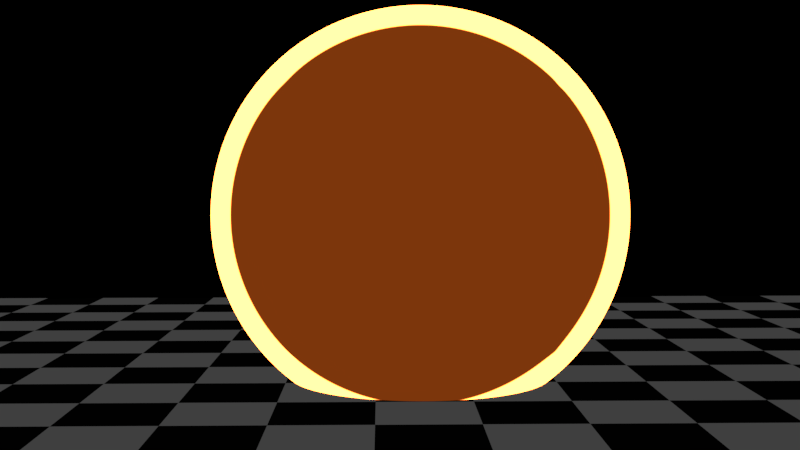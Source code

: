 # Source: Cloudy_Explosion_2_79.blend  (saved by Blender 2.79.6; exported with 4.5.12 LTS)
import bpy
from mathutils import Matrix  # noqa: F401  (used for matrix-valued properties, if any)

bpy.ops.wm.read_factory_settings(use_empty=True)
scene = bpy.context.scene
scene.name = 'Scene'

# ---- collections
col_collection_1 = bpy.data.collections.new('Collection 1'); scene.collection.children.link(col_collection_1)
col_collection_11 = bpy.data.collections.new('Collection 11'); scene.collection.children.link(col_collection_11)

# ---- materials (node trees are filled in below, after node groups)
mat_floor = bpy.data.materials.new('Floor')
mat_floor.alpha_threshold = 0.0
mat_floor.specular_color = (0.0, 0.0, 0.0)
mat_floor.roughness = 0.25
mat_highlight = bpy.data.materials.new('Highlight')
mat_highlight.alpha_threshold = 0.0
mat_highlight.diffuse_color = (1.0, 0.7546, 0.4162, 1.0)
mat_highlight.specular_color = (0.0, 0.0, 0.0)
mat_highlight.roughness = 0.5
mat_orange_black = bpy.data.materials.new('Orange Black')
mat_orange_black.alpha_threshold = 0.0
mat_orange_black.diffuse_color = (0.0182, 0.004749, 0.002186, 1.0)
mat_orange_black.specular_color = (0.0, 0.0, 0.0)
mat_orange_black.roughness = 0.25
mat_black = bpy.data.materials.new('Black')
mat_black.alpha_threshold = 0.0
mat_black.diffuse_color = (0.000176, 0.000176, 0.000176, 1.0)
mat_black.specular_color = (0.0, 0.0, 0.0)
mat_black.roughness = 0.25
mat_orange = bpy.data.materials.new('Orange')
mat_orange.alpha_threshold = 0.0
mat_orange.diffuse_color = (0.5897, 0.1196, 0.000182, 1.0)
mat_orange.specular_color = (0.0, 0.0, 0.0)
mat_orange.roughness = 0.5

# ---- material node trees
mat_floor.use_nodes = True; mat_floor.node_tree.nodes.clear()
_N = mat_floor.node_tree.nodes; _L = mat_floor.node_tree.links
n0 = _N.new('ShaderNodeOutputMaterial'); n0.name = 'Material Output'; n0.location = (300, 300)
n1 = _N.new('ShaderNodeTexChecker'); n1.name = 'Checker Texture'; n1.location = (-217, 273)
n1.inputs[1].default_value = (0.05025, 0.05025, 0.05025, 1.0)
n1.inputs[2].default_value = (0.0001758, 0.0001758, 0.0001758, 1.0)
n1.inputs[3].default_value = 15.0
n2 = _N.new('ShaderNodeEmission'); n2.name = 'Emission'; n2.location = (10, 300)
_L.new(n2.outputs[0], n0.inputs[0])
_L.new(n1.outputs[0], n2.inputs[0])
n0.is_active_output = True
mat_highlight.use_nodes = True; mat_highlight.node_tree.nodes.clear()
_N = mat_highlight.node_tree.nodes; _L = mat_highlight.node_tree.links
n0 = _N.new('ShaderNodeOutputMaterial'); n0.name = 'Material Output'; n0.location = (300, 300)
n1 = _N.new('ShaderNodeEmission'); n1.name = 'Emission'; n1.location = (10, 300)
n2 = _N.new('ShaderNodeLayerWeight'); n2.name = 'Layer Weight'; n2.location = (-545, 172)
n3 = _N.new('ShaderNodeValToRGB'); n3.name = 'ColorRamp'; n3.location = (-348, 190)
while len(n3.color_ramp.elements) > 1: n3.color_ramp.elements.remove(n3.color_ramp.elements[-1])
n3.color_ramp.elements[0].position = 0.5773; n3.color_ramp.elements[0].color = (0.2033, 0.03686, 0.003792, 1.0)
_e = n3.color_ramp.elements.new(0.5909); _e.color = (16.29, 2.912, 0.4353, 1.0)
_L.new(n1.outputs[0], n0.inputs[0])
_L.new(n2.outputs[1], n3.inputs[0])
_L.new(n3.outputs[0], n1.inputs[0])
n0.is_active_output = True
mat_orange_black.use_nodes = True; mat_orange_black.node_tree.nodes.clear()
_N = mat_orange_black.node_tree.nodes; _L = mat_orange_black.node_tree.links
n0 = _N.new('ShaderNodeOutputMaterial'); n0.name = 'Material Output'; n0.location = (300, 300)
n1 = _N.new('ShaderNodeEmission'); n1.name = 'Emission'; n1.location = (10, 300)
n1.inputs[0].default_value = (0.01821, 0.00253, 0.0007866, 1.0)
_L.new(n1.outputs[0], n0.inputs[0])
n0.is_active_output = True
mat_black.use_nodes = True; mat_black.node_tree.nodes.clear()
_N = mat_black.node_tree.nodes; _L = mat_black.node_tree.links
n0 = _N.new('ShaderNodeOutputMaterial'); n0.name = 'Material Output'; n0.location = (300, 300)
n1 = _N.new('ShaderNodeEmission'); n1.name = 'Emission'; n1.location = (10, 300)
n1.inputs[0].default_value = (0.003757, 0.003757, 0.003757, 1.0)
_L.new(n1.outputs[0], n0.inputs[0])
n0.is_active_output = True
mat_orange.use_nodes = True; mat_orange.node_tree.nodes.clear()
_N = mat_orange.node_tree.nodes; _L = mat_orange.node_tree.links
n0 = _N.new('ShaderNodeOutputMaterial'); n0.name = 'Material Output'; n0.location = (300, 300)
n1 = _N.new('ShaderNodeEmission'); n1.name = 'Emission'; n1.location = (10, 300)
n1.inputs[0].default_value = (0.5897, 0.1196, 0.0001818, 1.0)
_L.new(n1.outputs[0], n0.inputs[0])
n0.is_active_output = True

# ---- world
world_world = bpy.data.worlds.new('World'); scene.world = world_world
world_world.use_nodes = True; world_world.node_tree.nodes.clear()
_N = world_world.node_tree.nodes; _L = world_world.node_tree.links
n0 = _N.new('ShaderNodeOutputWorld'); n0.name = 'World Output'; n0.location = (300, 300)
n1 = _N.new('ShaderNodeBackground'); n1.name = 'Background'; n1.location = (10, 300)
n1.inputs[0].default_value = (0.0, 0.0, 0.0, 1.0)
_L.new(n1.outputs[0], n0.inputs[0])
n0.is_active_output = True
world_world.color = (0.05088, 0.05088, 0.05088)
world_world.use_sun_shadow = False
world_world.sun_shadow_jitter_overblur = 0.0

# ---- cameras
cam_camera = bpy.data.cameras.new('Camera')
cam_camera.display_size = 2.0
cam_camera.dof.focus_distance = 0.0

# ---- lights
light_sun = bpy.data.lights.new('Sun', 'SUN')
light_sun.transmission_factor = 0.0
light_sun.angle = 0.2487
light_sun.energy = 1.0
light_sun.shadow_buffer_clip_start = 0.5
light_sun.shadow_soft_size = 0.125
light_sun.shadow_cascade_max_distance = 1000.0

# ---- meshes
me_plane_001 = bpy.data.meshes.new('Plane.001')
me_plane_001.from_pydata([(-1.0, -1.0, 0.0), (1.0, -1.0, 0.0), (-1.0, 1.0, 0.0), (1.0, 1.0, 0.0)], [], [(0, 1, 3, 2)])
me_plane_001.polygons.foreach_set('use_smooth', [True] * 1)
_uv = me_plane_001.uv_layers.new(name='UVMap')
_uv.uv.foreach_set('vector', [-1.0, -2.0, 1.0, -2.0, 1.0, 0.0, -1.0, 0.0])
me_plane_001.materials.append(mat_floor)
me_plane_001.use_remesh_preserve_volume = False
me_plane_001.use_remesh_preserve_attributes = False
me_plane_001.use_mirror_vertex_groups = False
me_plane_001.update()
me_cube_002 = bpy.data.meshes.new('Cube.002')
me_cube_002.from_pydata([(-1.0, -1.0, -1.0), (-1.0, -1.0, 1.0), (-1.0, 1.0, -1.0), (-1.0, 1.0, 1.0), (1.0, -1.0, -1.0), (1.0, -1.0, 1.0), (1.0, 1.0, -1.0), (1.0, 1.0, 1.0)], [], [(0, 1, 3, 2), (2, 3, 7, 6), (6, 7, 5, 4), (4, 5, 1, 0), (2, 6, 4, 0), (7, 3, 1, 5)])
me_cube_002.polygons.foreach_set('use_smooth', [True] * 6)
me_cube_002.materials.append(mat_highlight)
me_cube_002.use_remesh_preserve_volume = False
me_cube_002.use_remesh_preserve_attributes = False
me_cube_002.use_mirror_vertex_groups = False
me_cube_002.update()
me_cube_005 = bpy.data.meshes.new('Cube.005')
me_cube_005.from_pydata([(-1.0, -1.0, -1.0), (-1.0, -1.0, 1.0), (-1.0, 1.0, -1.0), (-1.0, 1.0, 1.0), (1.0, -1.0, -1.0), (1.0, -1.0, 1.0), (1.0, 1.0, -1.0), (1.0, 1.0, 1.0)], [], [(0, 1, 3, 2), (2, 3, 7, 6), (6, 7, 5, 4), (4, 5, 1, 0), (2, 6, 4, 0), (7, 3, 1, 5)])
me_cube_005.polygons.foreach_set('use_smooth', [True] * 6)
me_cube_005.materials.append(mat_orange_black)
me_cube_005.use_remesh_preserve_volume = False
me_cube_005.use_remesh_preserve_attributes = False
me_cube_005.use_mirror_vertex_groups = False
me_cube_005.update()
me_cube_004 = bpy.data.meshes.new('Cube.004')
me_cube_004.from_pydata([(-1.0, -1.0, -1.0), (-1.0, -1.0, 1.0), (-1.0, 1.0, -1.0), (-1.0, 1.0, 1.0), (1.0, -1.0, -1.0), (1.0, -1.0, 1.0), (1.0, 1.0, -1.0), (1.0, 1.0, 1.0)], [], [(0, 1, 3, 2), (2, 3, 7, 6), (6, 7, 5, 4), (4, 5, 1, 0), (2, 6, 4, 0), (7, 3, 1, 5)])
me_cube_004.polygons.foreach_set('use_smooth', [True] * 6)
me_cube_004.materials.append(mat_black)
me_cube_004.use_remesh_preserve_volume = False
me_cube_004.use_remesh_preserve_attributes = False
me_cube_004.use_mirror_vertex_groups = False
me_cube_004.update()
me_cube_001 = bpy.data.meshes.new('Cube.001')
me_cube_001.from_pydata([(-1.0, -1.0, -1.0), (-1.0, -1.0, 1.0), (-1.0, 1.0, -1.0), (-1.0, 1.0, 1.0), (1.0, -1.0, -1.0), (1.0, -1.0, 1.0), (1.0, 1.0, -1.0), (1.0, 1.0, 1.0)], [], [(0, 1, 3, 2), (2, 3, 7, 6), (6, 7, 5, 4), (4, 5, 1, 0), (2, 6, 4, 0), (7, 3, 1, 5)])
me_cube_001.polygons.foreach_set('use_smooth', [True] * 6)
me_cube_001.materials.append(mat_orange)
me_cube_001.use_remesh_preserve_volume = False
me_cube_001.use_remesh_preserve_attributes = False
me_cube_001.use_mirror_vertex_groups = False
me_cube_001.update()

# ---- objects
ob_floor = bpy.data.objects.new('Floor', me_plane_001)
ob_center = bpy.data.objects.new('Center', me_cube_002)
ob_fire = bpy.data.objects.new('Fire', me_cube_005)
ob_fire_bloom = bpy.data.objects.new('Fire Bloom', me_cube_004)
ob_smoke = bpy.data.objects.new('Smoke', me_cube_001)
ob_disp_amount = bpy.data.objects.new('Disp Amount', None)
ob_camera = bpy.data.objects.new('Camera', cam_camera)
ob_fine_texture = bpy.data.objects.new('Fine Texture', None)
ob_melt_back = bpy.data.objects.new('Melt Back', None)
ob_overall_disp = bpy.data.objects.new('Overall Disp', None)
ob_sun = bpy.data.objects.new('Sun', light_sun)

# ---- transforms, parenting, visibility, modifiers, constraints
ob_floor.location = (0.0, 0.0, 0.0)
ob_floor.scale = (12.61, 12.61, 12.61)
ob_floor.lineart.crease_threshold = 0.0
ob_center.location = (0.0, 0.0, 3.083)
ob_center.lineart.crease_threshold = 0.0
_vg = ob_center.vertex_groups.new(name='Full Weight')
_vg = ob_center.vertex_groups.new(name='No Weight')
_vg = ob_center.vertex_groups.new(name='Mask')
_vg = ob_center.vertex_groups.new(name='Disp')
_vg = ob_center.vertex_groups.new(name='Texture')
_vg.add([0, 1, 2, 3, 4, 5, 6, 7], 1.0, 'REPLACE')
_vg = ob_center.vertex_groups.new(name='Edge Smooth')
_vg = ob_center.vertex_groups.new(name='Fine Texture')
_m = ob_center.modifiers.new('Subsurf', 'SUBSURF')
_m.uv_smooth = 'PRESERVE_CORNERS'
_m.levels = 6
_m.render_levels = 5
_m.show_only_control_edges = False
_m = ob_center.modifiers.new('Cast', 'CAST')
_m.factor = 1.0
_m = ob_center.modifiers.new('Texture', 'VERTEX_WEIGHT_EDIT')
_m.vertex_group = 'Texture'
_m.falloff_type = 'CURVE'
_m.mask_tex_mapping = 'OBJECT'
_m.mask_tex_map_object = ob_overall_disp
_m = ob_center.modifiers.new('Fine Texture', 'VERTEX_WEIGHT_EDIT')
_m.vertex_group = 'Fine Texture'
_m.falloff_type = 'CURVE'
_m.use_add = True
_m.add_threshold = 1.401e-45
_m.mask_tex_mapping = 'OBJECT'
_m.mask_tex_map_object = ob_fine_texture
_m = ob_center.modifiers.new('Disp Copy', 'VERTEX_WEIGHT_MIX')
_m.vertex_group_a = 'Disp'
_m.vertex_group_b = 'Texture'
_m.mix_set = 'ALL'
_m = ob_center.modifiers.new('Mask Copy', 'VERTEX_WEIGHT_MIX')
_m.vertex_group_a = 'Mask'
_m.vertex_group_b = 'Texture'
_m.mix_set = 'ALL'
_m = ob_center.modifiers.new('Edge Smooth Copy', 'VERTEX_WEIGHT_MIX')
_m.vertex_group_a = 'Edge Smooth'
_m.vertex_group_b = 'Texture'
_m.mix_set = 'ALL'
_m = ob_center.modifiers.new('Fine Texture Add', 'VERTEX_WEIGHT_MIX')
_m.vertex_group_a = 'Mask'
_m.vertex_group_b = 'Fine Texture'
_m.mix_mode = 'ADD'
_m.mix_set = 'ALL'
_m = ob_center.modifiers.new('Mask Threshold', 'VERTEX_WEIGHT_EDIT')
_m.vertex_group = 'Mask'
_m.use_remove = True
_m.remove_threshold = 0.7504
_m.mask_tex_mapping = 'OBJECT'
_m.mask_tex_map_object = ob_overall_disp
_m = ob_center.modifiers.new('Edge Smooth Threshold', 'VERTEX_WEIGHT_EDIT')
_m.vertex_group = 'Edge Smooth'
_m.use_remove = True
_m.remove_threshold = 0.7004
_m.mask_tex_mapping = 'OBJECT'
_m.mask_tex_map_object = ob_overall_disp
_m = ob_center.modifiers.new('Displace', 'DISPLACE')
_m.vertex_group = 'Disp'
_m.mid_level = 0.0
_m.strength = 2.086
_m = ob_center.modifiers.new('Subsurf.001', 'SUBSURF')
_m.uv_smooth = 'PRESERVE_CORNERS'
_m.quality = 1
_m.render_levels = 1
_m.show_only_control_edges = False
_m.use_creases = False
_m = ob_center.modifiers.new('Displace.001', 'DISPLACE')
_m.vertex_group = 'Disp'
_m.mid_level = 0.0
_m.strength = 1.043
_m = ob_center.modifiers.new('Mask', 'MASK')
_m.show_render = False
_m.vertex_group = 'Mask'
_m.invert_vertex_group = True
_m = ob_center.modifiers.new('Smooth', 'SMOOTH')
_m.factor = 1.0
_m.iterations = 35
ob_fire.location = (0.0, 0.0, 3.083)
ob_fire.lineart.crease_threshold = 0.0
_vg = ob_fire.vertex_groups.new(name='Full Weight')
_vg = ob_fire.vertex_groups.new(name='No Weight')
_vg = ob_fire.vertex_groups.new(name='Mask')
_vg = ob_fire.vertex_groups.new(name='Disp')
_vg = ob_fire.vertex_groups.new(name='Texture')
_vg.add([0, 1, 2, 3, 4, 5, 6, 7], 1.0, 'REPLACE')
_vg = ob_fire.vertex_groups.new(name='Edge Smooth')
_vg = ob_fire.vertex_groups.new(name='Fine Texture')
_m = ob_fire.modifiers.new('Subsurf', 'SUBSURF')
_m.uv_smooth = 'PRESERVE_CORNERS'
_m.levels = 6
_m.render_levels = 6
_m.show_only_control_edges = False
_m = ob_fire.modifiers.new('Cast', 'CAST')
_m.factor = 1.0
_m = ob_fire.modifiers.new('Texture', 'VERTEX_WEIGHT_EDIT')
_m.vertex_group = 'Texture'
_m.falloff_type = 'CURVE'
_m.mask_tex_mapping = 'OBJECT'
_m.mask_tex_map_object = ob_overall_disp
_m = ob_fire.modifiers.new('Fine Texture', 'VERTEX_WEIGHT_EDIT')
_m.vertex_group = 'Fine Texture'
_m.falloff_type = 'CURVE'
_m.use_add = True
_m.add_threshold = 1.401e-45
_m.mask_tex_mapping = 'OBJECT'
_m.mask_tex_map_object = ob_fine_texture
_m = ob_fire.modifiers.new('Disp Copy', 'VERTEX_WEIGHT_MIX')
_m.vertex_group_a = 'Disp'
_m.vertex_group_b = 'Texture'
_m.mix_set = 'ALL'
_m = ob_fire.modifiers.new('Mask Copy', 'VERTEX_WEIGHT_MIX')
_m.vertex_group_a = 'Mask'
_m.vertex_group_b = 'Texture'
_m.mix_set = 'ALL'
_m = ob_fire.modifiers.new('Edge Smooth Copy', 'VERTEX_WEIGHT_MIX')
_m.vertex_group_a = 'Edge Smooth'
_m.vertex_group_b = 'Texture'
_m.mix_set = 'ALL'
_m = ob_fire.modifiers.new('Fine Texture Add', 'VERTEX_WEIGHT_MIX')
_m.vertex_group_a = 'Mask'
_m.vertex_group_b = 'Fine Texture'
_m.mix_mode = 'ADD'
_m.mix_set = 'ALL'
_m.mask_constant = 0.1
_m = ob_fire.modifiers.new('Mask Threshold', 'VERTEX_WEIGHT_EDIT')
_m.vertex_group = 'Mask'
_m.use_remove = True
_m.remove_threshold = 0.6504
_m.mask_tex_mapping = 'OBJECT'
_m.mask_tex_map_object = ob_overall_disp
_m = ob_fire.modifiers.new('Edge Smooth Threshold', 'VERTEX_WEIGHT_EDIT')
_m.vertex_group = 'Edge Smooth'
_m.use_remove = True
_m.remove_threshold = 0.6004
_m.mask_tex_mapping = 'OBJECT'
_m.mask_tex_map_object = ob_overall_disp
_m = ob_fire.modifiers.new('Displace', 'DISPLACE')
_m.vertex_group = 'Disp'
_m.mid_level = 0.0
_m.strength = 2.086
_m = ob_fire.modifiers.new('Subsurf.001', 'SUBSURF')
_m.uv_smooth = 'PRESERVE_CORNERS'
_m.quality = 1
_m.render_levels = 1
_m.show_only_control_edges = False
_m.use_creases = False
_m = ob_fire.modifiers.new('Displace.001', 'DISPLACE')
_m.vertex_group = 'Disp'
_m.mid_level = 0.0
_m.strength = 1.043
_m = ob_fire.modifiers.new('Mask', 'MASK')
_m.vertex_group = 'Mask'
_m.invert_vertex_group = True
_m = ob_fire.modifiers.new('Smooth', 'SMOOTH')
_m.factor = 1.0
_m.iterations = 35
_m = ob_fire.modifiers.new('Displace.002', 'DISPLACE')
_m.strength = 0.2
ob_fire_bloom.location = (0.0, 0.0, 3.083)
ob_fire_bloom.lineart.crease_threshold = 0.0
_vg = ob_fire_bloom.vertex_groups.new(name='Full Weight')
_vg = ob_fire_bloom.vertex_groups.new(name='No Weight')
_vg = ob_fire_bloom.vertex_groups.new(name='Mask')
_vg = ob_fire_bloom.vertex_groups.new(name='Disp')
_vg = ob_fire_bloom.vertex_groups.new(name='Texture')
_vg.add([0, 1, 2, 3, 4, 5, 6, 7], 1.0, 'REPLACE')
_vg = ob_fire_bloom.vertex_groups.new(name='Edge Smooth')
_vg = ob_fire_bloom.vertex_groups.new(name='Fine Texture')
_m = ob_fire_bloom.modifiers.new('Subsurf', 'SUBSURF')
_m.uv_smooth = 'PRESERVE_CORNERS'
_m.levels = 6
_m.render_levels = 6
_m.show_only_control_edges = False
_m = ob_fire_bloom.modifiers.new('Cast', 'CAST')
_m.factor = 1.0
_m = ob_fire_bloom.modifiers.new('Texture', 'VERTEX_WEIGHT_EDIT')
_m.vertex_group = 'Texture'
_m.falloff_type = 'CURVE'
_m.mask_tex_mapping = 'OBJECT'
_m.mask_tex_map_object = ob_overall_disp
_m = ob_fire_bloom.modifiers.new('Fine Texture', 'VERTEX_WEIGHT_EDIT')
_m.vertex_group = 'Fine Texture'
_m.falloff_type = 'CURVE'
_m.use_add = True
_m.add_threshold = 1.401e-45
_m.mask_tex_mapping = 'OBJECT'
_m.mask_tex_map_object = ob_fine_texture
_m = ob_fire_bloom.modifiers.new('Disp Copy', 'VERTEX_WEIGHT_MIX')
_m.vertex_group_a = 'Disp'
_m.vertex_group_b = 'Texture'
_m.mix_set = 'ALL'
_m = ob_fire_bloom.modifiers.new('Mask Copy', 'VERTEX_WEIGHT_MIX')
_m.vertex_group_a = 'Mask'
_m.vertex_group_b = 'Texture'
_m.mix_set = 'ALL'
_m = ob_fire_bloom.modifiers.new('Edge Smooth Copy', 'VERTEX_WEIGHT_MIX')
_m.vertex_group_a = 'Edge Smooth'
_m.vertex_group_b = 'Texture'
_m.mix_set = 'ALL'
_m = ob_fire_bloom.modifiers.new('Fine Texture Add', 'VERTEX_WEIGHT_MIX')
_m.vertex_group_a = 'Mask'
_m.vertex_group_b = 'Fine Texture'
_m.mix_mode = 'ADD'
_m.mix_set = 'ALL'
_m.mask_constant = 0.1
_m = ob_fire_bloom.modifiers.new('Mask Threshold', 'VERTEX_WEIGHT_EDIT')
_m.vertex_group = 'Mask'
_m.use_remove = True
_m.remove_threshold = 0.5504
_m.mask_tex_mapping = 'OBJECT'
_m.mask_tex_map_object = ob_overall_disp
_m = ob_fire_bloom.modifiers.new('Edge Smooth Threshold', 'VERTEX_WEIGHT_EDIT')
_m.vertex_group = 'Edge Smooth'
_m.use_remove = True
_m.remove_threshold = 0.5004
_m.mask_tex_mapping = 'OBJECT'
_m.mask_tex_map_object = ob_overall_disp
_m = ob_fire_bloom.modifiers.new('Displace', 'DISPLACE')
_m.vertex_group = 'Disp'
_m.mid_level = 0.0
_m.strength = 2.086
_m = ob_fire_bloom.modifiers.new('Subsurf.001', 'SUBSURF')
_m.uv_smooth = 'PRESERVE_CORNERS'
_m.quality = 1
_m.render_levels = 1
_m.show_only_control_edges = False
_m.use_creases = False
_m = ob_fire_bloom.modifiers.new('Displace.001', 'DISPLACE')
_m.vertex_group = 'Disp'
_m.mid_level = 0.0
_m.strength = 1.043
_m = ob_fire_bloom.modifiers.new('Mask', 'MASK')
_m.vertex_group = 'Mask'
_m.invert_vertex_group = True
_m = ob_fire_bloom.modifiers.new('Smooth', 'SMOOTH')
_m.factor = 1.0
_m.iterations = 35
_m = ob_fire_bloom.modifiers.new('Displace.002', 'DISPLACE')
_m.strength = 0.3
ob_smoke.location = (0.0, 0.0, 3.083)
ob_smoke.lineart.crease_threshold = 0.0
_vg = ob_smoke.vertex_groups.new(name='Full Weight')
_vg = ob_smoke.vertex_groups.new(name='No Weight')
_vg = ob_smoke.vertex_groups.new(name='Mask')
_vg = ob_smoke.vertex_groups.new(name='Disp')
_vg = ob_smoke.vertex_groups.new(name='Texture')
_vg.add([0, 1, 2, 3, 4, 5, 6, 7], 1.0, 'REPLACE')
_vg = ob_smoke.vertex_groups.new(name='Edge Smooth')
_vg = ob_smoke.vertex_groups.new(name='Fine Texture')
_m = ob_smoke.modifiers.new('Subsurf', 'SUBSURF')
_m.uv_smooth = 'PRESERVE_CORNERS'
_m.levels = 6
_m.render_levels = 6
_m.show_only_control_edges = False
_m = ob_smoke.modifiers.new('Cast', 'CAST')
_m.factor = 1.0
_m = ob_smoke.modifiers.new('Texture', 'VERTEX_WEIGHT_EDIT')
_m.vertex_group = 'Texture'
_m.falloff_type = 'CURVE'
_m.mask_tex_mapping = 'OBJECT'
_m.mask_tex_map_object = ob_overall_disp
_m = ob_smoke.modifiers.new('Fine Texture', 'VERTEX_WEIGHT_EDIT')
_m.vertex_group = 'Fine Texture'
_m.falloff_type = 'CURVE'
_m.use_add = True
_m.add_threshold = 1.401e-45
_m.mask_tex_mapping = 'OBJECT'
_m.mask_tex_map_object = ob_fine_texture
_m = ob_smoke.modifiers.new('Disp Copy', 'VERTEX_WEIGHT_MIX')
_m.vertex_group_a = 'Disp'
_m.vertex_group_b = 'Texture'
_m.mix_set = 'ALL'
_m = ob_smoke.modifiers.new('Mask Copy', 'VERTEX_WEIGHT_MIX')
_m.vertex_group_a = 'Mask'
_m.vertex_group_b = 'Texture'
_m.mix_set = 'ALL'
_m = ob_smoke.modifiers.new('Edge Smooth Copy', 'VERTEX_WEIGHT_MIX')
_m.vertex_group_a = 'Edge Smooth'
_m.vertex_group_b = 'Texture'
_m.mix_set = 'ALL'
_m = ob_smoke.modifiers.new('Fine Texture Add', 'VERTEX_WEIGHT_MIX')
_m.vertex_group_a = 'Mask'
_m.vertex_group_b = 'Fine Texture'
_m.mix_mode = 'ADD'
_m.mix_set = 'ALL'
_m.mask_constant = 0.1
_m = ob_smoke.modifiers.new('Mask Threshold', 'VERTEX_WEIGHT_EDIT')
_m.vertex_group = 'Mask'
_m.use_remove = True
_m.remove_threshold = 0.7504
_m.mask_tex_mapping = 'OBJECT'
_m.mask_tex_map_object = ob_overall_disp
_m = ob_smoke.modifiers.new('Edge Smooth Threshold', 'VERTEX_WEIGHT_EDIT')
_m.vertex_group = 'Edge Smooth'
_m.use_remove = True
_m.remove_threshold = 0.7004
_m.mask_tex_mapping = 'OBJECT'
_m.mask_tex_map_object = ob_overall_disp
_m = ob_smoke.modifiers.new('Displace', 'DISPLACE')
_m.vertex_group = 'Disp'
_m.mid_level = 0.0
_m.strength = 2.086
_m = ob_smoke.modifiers.new('Subsurf.001', 'SUBSURF')
_m.uv_smooth = 'PRESERVE_CORNERS'
_m.quality = 1
_m.render_levels = 1
_m.show_only_control_edges = False
_m.use_creases = False
_m = ob_smoke.modifiers.new('Displace.001', 'DISPLACE')
_m.vertex_group = 'Disp'
_m.mid_level = 0.0
_m.strength = 1.043
_m = ob_smoke.modifiers.new('Mask', 'MASK')
_m.vertex_group = 'Mask'
_m.invert_vertex_group = True
_m = ob_smoke.modifiers.new('Smooth', 'SMOOTH')
_m.factor = 1.0
_m.iterations = 35
_m = ob_smoke.modifiers.new('Displace.002', 'DISPLACE')
_m.strength = 0.1
ob_disp_amount.location = (7.295, 4.247, 8.093)
ob_disp_amount.scale = (-2.086, -2.086, -2.086)
ob_disp_amount.empty_display_type = 'SPHERE'
ob_disp_amount.lineart.crease_threshold = 0.0
ob_camera.location = (0.732, 21.33, 4.04)
ob_camera.rotation_euler = (1.517, 0.001323, 3.125)
ob_camera.lineart.crease_threshold = 0.0
ob_fine_texture.location = (5.418, 4.036, 9.184)
ob_fine_texture.scale = (0.1, 0.1, 0.1)
ob_fine_texture.empty_display_type = 'SPHERE'
ob_fine_texture.lineart.crease_threshold = 0.0
ob_melt_back.location = (-8.0, 0.0, 0.7504)
ob_melt_back.empty_display_type = 'CUBE'
ob_melt_back.lineart.crease_threshold = 0.0
_c = ob_melt_back.constraints.new('LIMIT_LOCATION'); _c.name = 'Limit Location'
_c.use_min_x = True
_c.use_min_y = True
_c.use_min_z = True
_c.use_max_x = True
_c.use_max_y = True
_c.use_max_z = True
_c.min_x = -8.0
_c.max_x = -8.0
_c.max_z = 1.0
_c.use_transform_limit = True
ob_overall_disp.location = (-3.736, 4.247, 8.093)
ob_overall_disp.scale = (-4.083, -4.083, -4.083)
ob_overall_disp.empty_display_type = 'SPHERE'
ob_overall_disp.lineart.crease_threshold = 0.0
ob_sun.location = (3.08, 8.041, 14.9)
ob_sun.lineart.crease_threshold = 0.0

# ---- collection membership
col_collection_1.objects.link(ob_floor)
col_collection_1.objects.link(ob_center)
col_collection_1.objects.link(ob_fire)
col_collection_1.objects.link(ob_fire_bloom)
col_collection_1.objects.link(ob_smoke)
col_collection_11.objects.link(ob_disp_amount)
col_collection_11.objects.link(ob_camera)
col_collection_11.objects.link(ob_fine_texture)
col_collection_11.objects.link(ob_melt_back)
col_collection_11.objects.link(ob_overall_disp)
col_collection_11.objects.link(ob_sun)

# ---- scene / render settings (as saved in the file)
scene.camera = ob_camera
scene.frame_start = 1; scene.frame_end = 60; scene.frame_set(35)
scene.render.engine = 'CYCLES'
scene.render.dither_intensity = 0.0
scene.render.simplify_subdivision = 4
scene.cycles.use_denoising = False
scene.cycles.samples = 128
scene.cycles.sampling_pattern = 'TABULATED_SOBOL'
scene.cycles.use_adaptive_sampling = False
scene.cycles.use_light_tree = False
scene.view_settings.view_transform = 'Standard'
bpy.context.view_layer.update()

